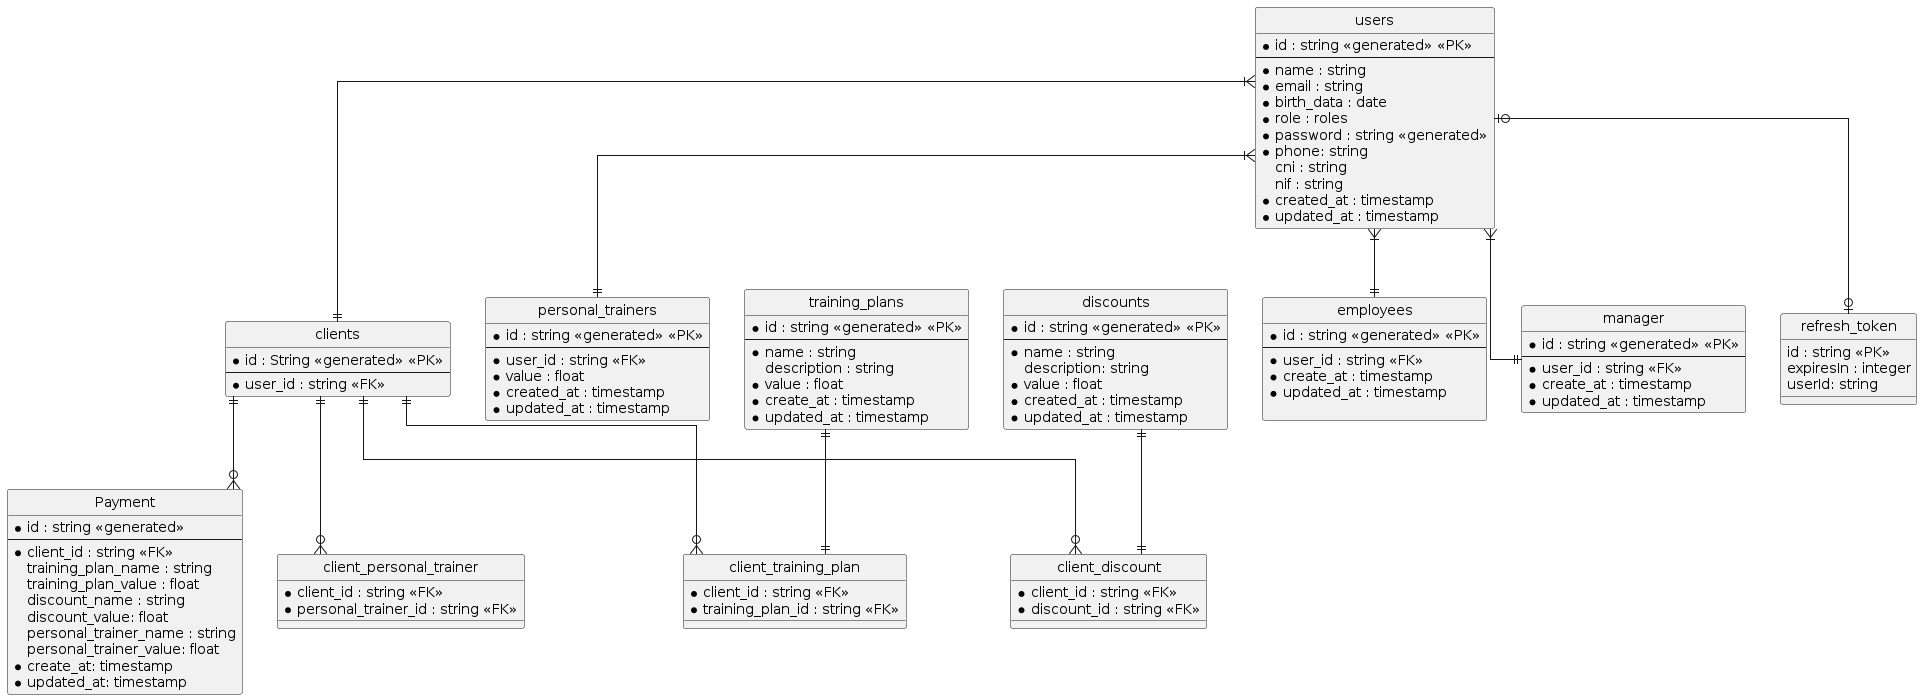

The diagram above was rendered by PlantUML. Its source (embedded in the PNG):
@startuml ERDiagram

' hide the spot
hide circle
' left to right direction

skinparam linetype ortho

entity "users" as u1 {
  '* identifying_atrribute
  * id : string <<generated>> <<PK>>
  --
  * name : string
  * email : string
  * birth_data : date
  * role : roles
  * password : string <<generated>>
  * phone: string
    cni : string
    nif : string
  * created_at : timestamp
  * updated_at : timestamp
}


entity "refresh_token" as token {
  id : string <<PK>>
  expiresIn : integer
  userId: string
}

entity "clients" as c1 {
  * id : String <<generated>> <<PK>>
  --
  * user_id : string <<FK>>
}

entity "training_plans" as t1 {
  * id : string <<generated>> <<PK>>
  --
  * name : string
    description : string
  * value : float
  * create_at : timestamp
  * updated_at : timestamp
}

entity "discounts" as d1 {
  * id : string <<generated>> <<PK>>
  --
  * name : string
    description: string
  * value : float
  * created_at : timestamp
  * updated_at : timestamp
}

entity "personal_trainers" as pt {
  * id : string <<generated>> <<PK>>
  --
  * user_id : string <<FK>>
  * value : float
  * created_at : timestamp
  * updated_at : timestamp
}

entity "employees" as e1 {
  * id : string <<generated>> <<PK>>
  --
  * user_id : string <<FK>>
  * create_at : timestamp
  * updated_at : timestamp

}

entity "manager" as m1 {
  * id : string <<generated>> <<PK>>
  --
  * user_id : string <<FK>>
  * create_at : timestamp
  * updated_at : timestamp
}


entity "Payment" as pay {
  * id : string <<generated>>
  --
  * client_id : string <<FK>>
  training_plan_name : string
  training_plan_value : float
  discount_name : string
  discount_value: float
  personal_trainer_name : string
  personal_trainer_value: float
  * create_at: timestamp
  * updated_at: timestamp
}

entity "client_personal_trainer" as cpt{
  * client_id : string <<FK>>
  * personal_trainer_id : string <<FK>>
}

entity "client_training_plan" as ctp {
  * client_id : string <<FK>>
  * training_plan_id : string <<FK>>
}

entity "client_discount" as cd {
  * client_id : string <<FK>>
  * discount_id : string <<FK>>
}


u1 }|--|| c1
u1 }|--|| m1
u1 }|--|| e1
u1 }|--|| pt
u1 |o--o| token



d1 ||--|| cd
t1 ||--|| ctp


c1 ||--o{ cpt
c1 ||--o{ cd
c1 ||--o{ ctp
c1 ||--o{ pay


@enduml